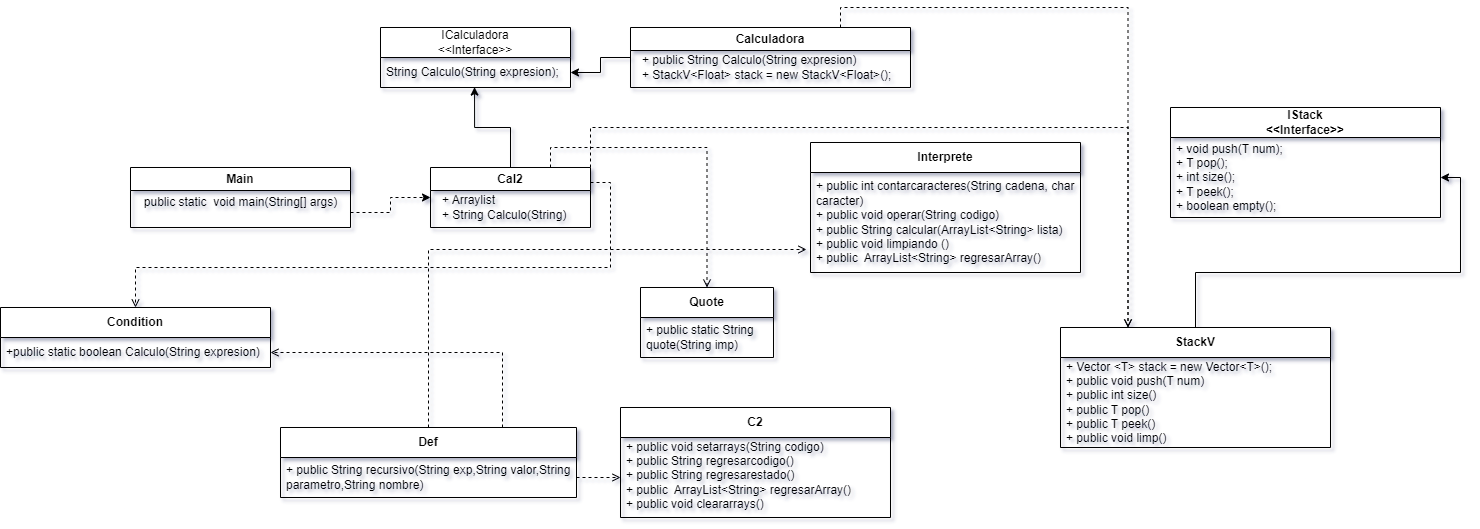

The diagram above was exported from draw.io. Its source (the exported page's mxGraphModel, read from the mxfile embedded in the PNG):
<mxGraphModel dx="1050" dy="1746" grid="1" gridSize="10" guides="1" tooltips="1" connect="1" arrows="1" fold="1" page="1" pageScale="1" pageWidth="827" pageHeight="1169" math="0" shadow="0">
  <root>
    <mxCell id="0" />
    <mxCell id="1" parent="0" />
    <mxCell id="PhWLoSLv4aeKx2PbEYxY-6" style="edgeStyle=orthogonalEdgeStyle;rounded=0;orthogonalLoop=1;jettySize=auto;html=1;exitX=1;exitY=0.75;exitDx=0;exitDy=0;entryX=0;entryY=0.5;entryDx=0;entryDy=0;dashed=1;" edge="1" parent="1" source="PhWLoSLv4aeKx2PbEYxY-1" target="PhWLoSLv4aeKx2PbEYxY-3">
      <mxGeometry relative="1" as="geometry" />
    </mxCell>
    <mxCell id="PhWLoSLv4aeKx2PbEYxY-1" value="Main" style="swimlane;whiteSpace=wrap;html=1;startSize=23;" vertex="1" parent="1">
      <mxGeometry x="150" y="70" width="220" height="60" as="geometry" />
    </mxCell>
    <mxCell id="PhWLoSLv4aeKx2PbEYxY-2" value="public static&amp;nbsp; void main(String[] args)" style="text;html=1;align=center;verticalAlign=middle;resizable=0;points=[];autosize=1;strokeColor=none;fillColor=none;" vertex="1" parent="PhWLoSLv4aeKx2PbEYxY-1">
      <mxGeometry y="20" width="220" height="30" as="geometry" />
    </mxCell>
    <mxCell id="PhWLoSLv4aeKx2PbEYxY-12" style="edgeStyle=orthogonalEdgeStyle;rounded=0;orthogonalLoop=1;jettySize=auto;html=1;exitX=0.5;exitY=0;exitDx=0;exitDy=0;entryX=0.495;entryY=0.987;entryDx=0;entryDy=0;entryPerimeter=0;" edge="1" parent="1" source="PhWLoSLv4aeKx2PbEYxY-3" target="PhWLoSLv4aeKx2PbEYxY-9">
      <mxGeometry relative="1" as="geometry" />
    </mxCell>
    <mxCell id="PhWLoSLv4aeKx2PbEYxY-39" style="edgeStyle=orthogonalEdgeStyle;rounded=0;orthogonalLoop=1;jettySize=auto;html=1;exitX=0.75;exitY=0;exitDx=0;exitDy=0;entryX=0.5;entryY=0;entryDx=0;entryDy=0;dashed=1;endArrow=open;endFill=0;" edge="1" parent="1" source="PhWLoSLv4aeKx2PbEYxY-3" target="PhWLoSLv4aeKx2PbEYxY-21">
      <mxGeometry relative="1" as="geometry" />
    </mxCell>
    <mxCell id="PhWLoSLv4aeKx2PbEYxY-40" style="edgeStyle=orthogonalEdgeStyle;rounded=0;orthogonalLoop=1;jettySize=auto;html=1;exitX=1;exitY=0.25;exitDx=0;exitDy=0;dashed=1;endArrow=open;endFill=0;" edge="1" parent="1" source="PhWLoSLv4aeKx2PbEYxY-3" target="PhWLoSLv4aeKx2PbEYxY-25">
      <mxGeometry relative="1" as="geometry" />
    </mxCell>
    <mxCell id="PhWLoSLv4aeKx2PbEYxY-43" style="edgeStyle=orthogonalEdgeStyle;rounded=0;orthogonalLoop=1;jettySize=auto;html=1;exitX=1;exitY=0;exitDx=0;exitDy=0;entryX=0.25;entryY=0;entryDx=0;entryDy=0;dashed=1;endArrow=open;endFill=0;" edge="1" parent="1" source="PhWLoSLv4aeKx2PbEYxY-3" target="PhWLoSLv4aeKx2PbEYxY-31">
      <mxGeometry relative="1" as="geometry">
        <Array as="points">
          <mxPoint x="610" y="30" />
          <mxPoint x="1148" y="30" />
        </Array>
      </mxGeometry>
    </mxCell>
    <mxCell id="PhWLoSLv4aeKx2PbEYxY-3" value="Cal2" style="swimlane;whiteSpace=wrap;html=1;startSize=23;" vertex="1" parent="1">
      <mxGeometry x="450" y="70" width="160" height="60" as="geometry" />
    </mxCell>
    <mxCell id="PhWLoSLv4aeKx2PbEYxY-4" value="+ Arraylist&lt;br&gt;+ String Calculo(String)" style="text;html=1;align=left;verticalAlign=middle;resizable=0;points=[];autosize=1;strokeColor=none;fillColor=none;" vertex="1" parent="PhWLoSLv4aeKx2PbEYxY-3">
      <mxGeometry x="10" y="20" width="150" height="40" as="geometry" />
    </mxCell>
    <mxCell id="PhWLoSLv4aeKx2PbEYxY-8" value="ICalculadora&lt;br&gt;&amp;lt;&amp;lt;Interface&amp;gt;&amp;gt;" style="swimlane;fontStyle=0;childLayout=stackLayout;horizontal=1;startSize=30;horizontalStack=0;resizeParent=1;resizeParentMax=0;resizeLast=0;collapsible=1;marginBottom=0;whiteSpace=wrap;html=1;" vertex="1" parent="1">
      <mxGeometry x="400" y="-70" width="190" height="60" as="geometry" />
    </mxCell>
    <mxCell id="PhWLoSLv4aeKx2PbEYxY-9" value="String Calculo(String expresion);" style="text;strokeColor=none;fillColor=none;align=left;verticalAlign=middle;spacingLeft=4;spacingRight=4;overflow=hidden;points=[[0,0.5],[1,0.5]];portConstraint=eastwest;rotatable=0;whiteSpace=wrap;html=1;" vertex="1" parent="PhWLoSLv4aeKx2PbEYxY-8">
      <mxGeometry y="30" width="190" height="30" as="geometry" />
    </mxCell>
    <mxCell id="PhWLoSLv4aeKx2PbEYxY-16" style="edgeStyle=orthogonalEdgeStyle;rounded=0;orthogonalLoop=1;jettySize=auto;html=1;exitX=0;exitY=0.5;exitDx=0;exitDy=0;entryX=1;entryY=0.5;entryDx=0;entryDy=0;" edge="1" parent="1" source="PhWLoSLv4aeKx2PbEYxY-14" target="PhWLoSLv4aeKx2PbEYxY-9">
      <mxGeometry relative="1" as="geometry" />
    </mxCell>
    <mxCell id="PhWLoSLv4aeKx2PbEYxY-44" style="edgeStyle=orthogonalEdgeStyle;rounded=0;orthogonalLoop=1;jettySize=auto;html=1;exitX=0.75;exitY=0;exitDx=0;exitDy=0;entryX=0.25;entryY=0;entryDx=0;entryDy=0;dashed=1;endArrow=open;endFill=0;" edge="1" parent="1" source="PhWLoSLv4aeKx2PbEYxY-14" target="PhWLoSLv4aeKx2PbEYxY-31">
      <mxGeometry relative="1" as="geometry" />
    </mxCell>
    <mxCell id="PhWLoSLv4aeKx2PbEYxY-14" value="Calculadora" style="swimlane;whiteSpace=wrap;html=1;startSize=23;" vertex="1" parent="1">
      <mxGeometry x="650" y="-70" width="280" height="60" as="geometry" />
    </mxCell>
    <mxCell id="PhWLoSLv4aeKx2PbEYxY-15" value="+&amp;nbsp;public String Calculo(String expresion)&lt;br&gt;+&amp;nbsp;StackV&amp;lt;Float&amp;gt; stack = new StackV&amp;lt;Float&amp;gt;();" style="text;html=1;align=left;verticalAlign=middle;resizable=0;points=[];autosize=1;strokeColor=none;fillColor=none;" vertex="1" parent="PhWLoSLv4aeKx2PbEYxY-14">
      <mxGeometry x="10" y="20" width="270" height="40" as="geometry" />
    </mxCell>
    <mxCell id="PhWLoSLv4aeKx2PbEYxY-38" style="edgeStyle=orthogonalEdgeStyle;rounded=0;orthogonalLoop=1;jettySize=auto;html=1;exitX=0.75;exitY=0;exitDx=0;exitDy=0;dashed=1;endArrow=open;endFill=0;" edge="1" parent="1" source="PhWLoSLv4aeKx2PbEYxY-17" target="PhWLoSLv4aeKx2PbEYxY-26">
      <mxGeometry relative="1" as="geometry" />
    </mxCell>
    <mxCell id="PhWLoSLv4aeKx2PbEYxY-42" style="edgeStyle=orthogonalEdgeStyle;rounded=0;orthogonalLoop=1;jettySize=auto;html=1;exitX=0.5;exitY=0;exitDx=0;exitDy=0;entryX=-0.015;entryY=0.77;entryDx=0;entryDy=0;entryPerimeter=0;dashed=1;endArrow=open;endFill=0;" edge="1" parent="1" source="PhWLoSLv4aeKx2PbEYxY-17" target="PhWLoSLv4aeKx2PbEYxY-30">
      <mxGeometry relative="1" as="geometry" />
    </mxCell>
    <mxCell id="PhWLoSLv4aeKx2PbEYxY-17" value="&lt;b&gt;Def&lt;/b&gt;" style="swimlane;fontStyle=0;childLayout=stackLayout;horizontal=1;startSize=30;horizontalStack=0;resizeParent=1;resizeParentMax=0;resizeLast=0;collapsible=1;marginBottom=0;whiteSpace=wrap;html=1;" vertex="1" parent="1">
      <mxGeometry x="300" y="330" width="296" height="70" as="geometry" />
    </mxCell>
    <mxCell id="PhWLoSLv4aeKx2PbEYxY-18" value="+ public String recursivo(String exp,String valor,String parametro,String nombre)" style="text;strokeColor=none;fillColor=none;align=left;verticalAlign=middle;spacingLeft=4;spacingRight=4;overflow=hidden;points=[[0,0.5],[1,0.5]];portConstraint=eastwest;rotatable=0;whiteSpace=wrap;html=1;" vertex="1" parent="PhWLoSLv4aeKx2PbEYxY-17">
      <mxGeometry y="30" width="296" height="40" as="geometry" />
    </mxCell>
    <mxCell id="PhWLoSLv4aeKx2PbEYxY-21" value="&lt;b&gt;Quote&lt;/b&gt;" style="swimlane;fontStyle=0;childLayout=stackLayout;horizontal=1;startSize=30;horizontalStack=0;resizeParent=1;resizeParentMax=0;resizeLast=0;collapsible=1;marginBottom=0;whiteSpace=wrap;html=1;" vertex="1" parent="1">
      <mxGeometry x="660" y="190" width="133" height="70" as="geometry" />
    </mxCell>
    <mxCell id="PhWLoSLv4aeKx2PbEYxY-22" value="+ public static String quote(String imp)" style="text;strokeColor=none;fillColor=none;align=left;verticalAlign=middle;spacingLeft=4;spacingRight=4;overflow=hidden;points=[[0,0.5],[1,0.5]];portConstraint=eastwest;rotatable=0;whiteSpace=wrap;html=1;" vertex="1" parent="PhWLoSLv4aeKx2PbEYxY-21">
      <mxGeometry y="30" width="133" height="40" as="geometry" />
    </mxCell>
    <mxCell id="PhWLoSLv4aeKx2PbEYxY-25" value="&lt;b&gt;Condition&lt;/b&gt;" style="swimlane;fontStyle=0;childLayout=stackLayout;horizontal=1;startSize=30;horizontalStack=0;resizeParent=1;resizeParentMax=0;resizeLast=0;collapsible=1;marginBottom=0;whiteSpace=wrap;html=1;" vertex="1" parent="1">
      <mxGeometry x="20" y="210" width="270" height="60" as="geometry" />
    </mxCell>
    <mxCell id="PhWLoSLv4aeKx2PbEYxY-26" value="+public static boolean Calculo(String expresion)" style="text;strokeColor=none;fillColor=none;align=left;verticalAlign=middle;spacingLeft=4;spacingRight=4;overflow=hidden;points=[[0,0.5],[1,0.5]];portConstraint=eastwest;rotatable=0;whiteSpace=wrap;html=1;" vertex="1" parent="PhWLoSLv4aeKx2PbEYxY-25">
      <mxGeometry y="30" width="270" height="30" as="geometry" />
    </mxCell>
    <mxCell id="PhWLoSLv4aeKx2PbEYxY-27" value="&lt;b&gt;C2&lt;/b&gt;" style="swimlane;fontStyle=0;childLayout=stackLayout;horizontal=1;startSize=30;horizontalStack=0;resizeParent=1;resizeParentMax=0;resizeLast=0;collapsible=1;marginBottom=0;whiteSpace=wrap;html=1;" vertex="1" parent="1">
      <mxGeometry x="640" y="310" width="270" height="110" as="geometry" />
    </mxCell>
    <mxCell id="PhWLoSLv4aeKx2PbEYxY-28" value="+&amp;nbsp;public void setarrays(String codigo)&lt;br&gt;+&amp;nbsp;public String regresarcodigo()&amp;nbsp;&lt;span style=&quot;&quot;&gt;&#09;&lt;/span&gt;&lt;br&gt;+&amp;nbsp;public String regresarestado()&lt;br&gt;+&amp;nbsp;public&amp;nbsp; ArrayList&amp;lt;String&amp;gt; regresarArray()&lt;br&gt;+&amp;nbsp;public void cleararrays()&lt;br&gt;&amp;nbsp;&lt;span style=&quot;&quot;&gt;&#09;&lt;/span&gt;" style="text;strokeColor=none;fillColor=none;align=left;verticalAlign=middle;spacingLeft=4;spacingRight=4;overflow=hidden;points=[[0,0.5],[1,0.5]];portConstraint=eastwest;rotatable=0;whiteSpace=wrap;html=1;" vertex="1" parent="PhWLoSLv4aeKx2PbEYxY-27">
      <mxGeometry y="30" width="270" height="80" as="geometry" />
    </mxCell>
    <mxCell id="PhWLoSLv4aeKx2PbEYxY-29" value="&lt;b&gt;Interprete&lt;/b&gt;" style="swimlane;fontStyle=0;childLayout=stackLayout;horizontal=1;startSize=30;horizontalStack=0;resizeParent=1;resizeParentMax=0;resizeLast=0;collapsible=1;marginBottom=0;whiteSpace=wrap;html=1;" vertex="1" parent="1">
      <mxGeometry x="830" y="45" width="270" height="130" as="geometry" />
    </mxCell>
    <mxCell id="PhWLoSLv4aeKx2PbEYxY-30" value="+&amp;nbsp;public int contarcaracteres(String cadena, char caracter)&lt;br&gt;+&amp;nbsp;public void operar(String codigo)&lt;br&gt;+ public String calcular(ArrayList&amp;lt;String&amp;gt; lista)&lt;br&gt;+&amp;nbsp;public void limpiando ()&lt;br&gt;+&amp;nbsp;public&amp;nbsp; ArrayList&amp;lt;String&amp;gt; regresarArray()" style="text;strokeColor=none;fillColor=none;align=left;verticalAlign=middle;spacingLeft=4;spacingRight=4;overflow=hidden;points=[[0,0.5],[1,0.5]];portConstraint=eastwest;rotatable=0;whiteSpace=wrap;html=1;" vertex="1" parent="PhWLoSLv4aeKx2PbEYxY-29">
      <mxGeometry y="30" width="270" height="100" as="geometry" />
    </mxCell>
    <mxCell id="PhWLoSLv4aeKx2PbEYxY-36" style="edgeStyle=orthogonalEdgeStyle;rounded=0;orthogonalLoop=1;jettySize=auto;html=1;exitX=0.5;exitY=0;exitDx=0;exitDy=0;entryX=1;entryY=0.5;entryDx=0;entryDy=0;" edge="1" parent="1" source="PhWLoSLv4aeKx2PbEYxY-31" target="PhWLoSLv4aeKx2PbEYxY-34">
      <mxGeometry relative="1" as="geometry" />
    </mxCell>
    <mxCell id="PhWLoSLv4aeKx2PbEYxY-31" value="&lt;b&gt;StackV&lt;br&gt;&lt;/b&gt;" style="swimlane;fontStyle=0;childLayout=stackLayout;horizontal=1;startSize=30;horizontalStack=0;resizeParent=1;resizeParentMax=0;resizeLast=0;collapsible=1;marginBottom=0;whiteSpace=wrap;html=1;" vertex="1" parent="1">
      <mxGeometry x="1080" y="230" width="270" height="120" as="geometry" />
    </mxCell>
    <mxCell id="PhWLoSLv4aeKx2PbEYxY-32" value="+&amp;nbsp;Vector &amp;lt;T&amp;gt; stack = new Vector&amp;lt;T&amp;gt;();&lt;br&gt;+&amp;nbsp;public void push(T num)&amp;nbsp;&lt;span style=&quot;&quot;&gt;&#09;&lt;/span&gt;&lt;br&gt;+&amp;nbsp;public int size()&amp;nbsp;&lt;br&gt;+&amp;nbsp;public T pop()&lt;br&gt;+&amp;nbsp;public T peek()&lt;br&gt;+&amp;nbsp;public void limp()&lt;br&gt;&amp;nbsp;&lt;span style=&quot;&quot;&gt;&#09;&lt;/span&gt;" style="text;strokeColor=none;fillColor=none;align=left;verticalAlign=middle;spacingLeft=4;spacingRight=4;overflow=hidden;points=[[0,0.5],[1,0.5]];portConstraint=eastwest;rotatable=0;whiteSpace=wrap;html=1;" vertex="1" parent="PhWLoSLv4aeKx2PbEYxY-31">
      <mxGeometry y="30" width="270" height="90" as="geometry" />
    </mxCell>
    <mxCell id="PhWLoSLv4aeKx2PbEYxY-33" value="&lt;b&gt;IStack&lt;br&gt;&lt;/b&gt;&lt;b style=&quot;border-color: var(--border-color);&quot;&gt;&amp;lt;&amp;lt;Interface&amp;gt;&amp;gt;&lt;/b&gt;&lt;b&gt;&lt;br&gt;&lt;/b&gt;" style="swimlane;fontStyle=0;childLayout=stackLayout;horizontal=1;startSize=30;horizontalStack=0;resizeParent=1;resizeParentMax=0;resizeLast=0;collapsible=1;marginBottom=0;whiteSpace=wrap;html=1;" vertex="1" parent="1">
      <mxGeometry x="1190" y="10" width="270" height="110" as="geometry" />
    </mxCell>
    <mxCell id="PhWLoSLv4aeKx2PbEYxY-34" value="+ void push(T num);&lt;br&gt;+&amp;nbsp;T pop();&amp;nbsp;&lt;span style=&quot;&quot;&gt;&#09;&lt;/span&gt;&lt;br&gt;+&amp;nbsp;int size();&lt;br&gt;+&amp;nbsp;T peek();&lt;br&gt;+ boolean empty();&amp;nbsp;&lt;span style=&quot;&quot;&gt;&#09;&lt;/span&gt;" style="text;strokeColor=none;fillColor=none;align=left;verticalAlign=middle;spacingLeft=4;spacingRight=4;overflow=hidden;points=[[0,0.5],[1,0.5]];portConstraint=eastwest;rotatable=0;whiteSpace=wrap;html=1;" vertex="1" parent="PhWLoSLv4aeKx2PbEYxY-33">
      <mxGeometry y="30" width="270" height="80" as="geometry" />
    </mxCell>
    <mxCell id="PhWLoSLv4aeKx2PbEYxY-37" style="edgeStyle=orthogonalEdgeStyle;rounded=0;orthogonalLoop=1;jettySize=auto;html=1;exitX=1;exitY=0.5;exitDx=0;exitDy=0;entryX=0;entryY=0.5;entryDx=0;entryDy=0;dashed=1;endArrow=open;endFill=0;" edge="1" parent="1" source="PhWLoSLv4aeKx2PbEYxY-18" target="PhWLoSLv4aeKx2PbEYxY-28">
      <mxGeometry relative="1" as="geometry" />
    </mxCell>
  </root>
</mxGraphModel>